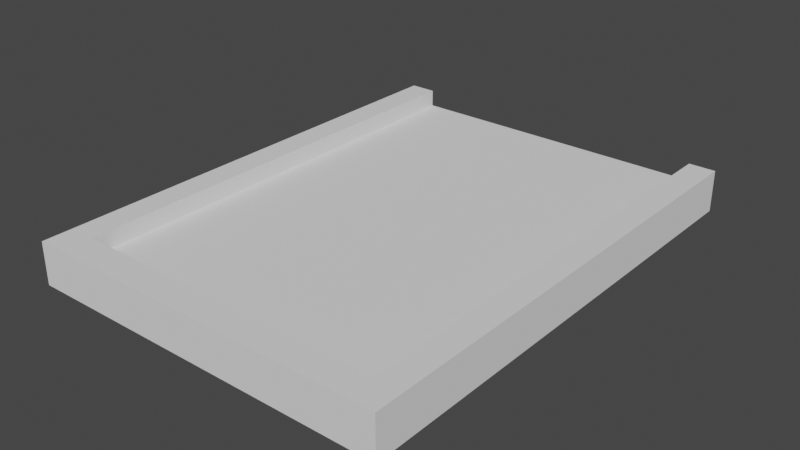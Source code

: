 # Source: board.blend  (saved by Blender 2.83.19; exported with 4.5.12 LTS)
import bpy
from mathutils import Matrix  # noqa: F401  (used for matrix-valued properties, if any)

bpy.ops.wm.read_factory_settings(use_empty=True)
scene = bpy.context.scene
scene.name = 'Scene'

# ---- collections
col_collection = bpy.data.collections.new('Collection'); scene.collection.children.link(col_collection)

# ---- world
world_world = bpy.data.worlds.new('World'); scene.world = world_world
world_world.use_nodes = True; world_world.node_tree.nodes.clear()
_N = world_world.node_tree.nodes; _L = world_world.node_tree.links
n0 = _N.new('ShaderNodeOutputWorld'); n0.name = 'World Output'; n0.location = (300, 300)
n1 = _N.new('ShaderNodeBackground'); n1.name = 'Background'; n1.location = (10, 300)
n1.inputs[0].default_value = (0.05088, 0.05088, 0.05088, 1.0)
_L.new(n1.outputs[0], n0.inputs[0])
n0.is_active_output = True
world_world.color = (0.05088, 0.05088, 0.05088)
world_world.use_sun_shadow = False
world_world.sun_shadow_jitter_overblur = 0.0

# ---- meshes
me_plane = bpy.data.meshes.new('Plane')
me_plane.from_pydata([(-29.95, -40.0, -0.00138), (29.95, -40.0, -0.00138), (-29.95, 40.0, -0.00138), (29.95, 40.0, -0.00138), (-29.95, 40.0, -4.029), (-29.95, -40.0, -4.029), (29.95, -40.0, -4.029), (29.95, 40.0, -4.029), (-25.56, -40.0, -0.00138), (25.56, -40.0, -0.00138), (25.56, 40.0, -0.00138), (-25.56, 40.0, -0.00138), (-25.56, -40.0, -4.029), (25.56, -40.0, -4.029), (25.56, 40.0, -4.029), (-25.56, 40.0, -4.029), (-29.95, -35.06, -0.00138), (29.95, -35.06, -0.00138), (-29.95, -35.06, -4.029), (29.95, -35.06, -4.029), (-25.56, -35.06, -4.029), (25.56, -35.06, -4.029), (-25.56, -35.06, -0.00138), (25.56, -35.06, -0.00138), (-29.95, -35.06, 2.818), (-29.95, -40.0, 2.818), (25.56, -40.0, 2.818), (29.95, -40.0, 2.818), (29.95, -35.06, 2.818), (29.95, 40.0, 2.818), (-25.56, 40.0, 2.818), (-29.95, 40.0, 2.818), (-25.56, -40.0, 2.818), (25.56, 40.0, 2.818), (-25.56, -35.06, 2.818), (25.56, -35.06, 2.818)], [], [(16, 0, 25, 24), (21, 14, 7, 19), (10, 3, 7, 14), (8, 0, 5, 12), (17, 1, 6, 19), (16, 2, 4, 18), (1, 9, 13, 6), (9, 8, 12, 13), (2, 11, 15, 4), (11, 10, 14, 15), (18, 4, 15, 20), (20, 15, 14, 21), (10, 23, 35, 33), (22, 23, 10, 11), (11, 2, 31, 30), (8, 9, 26, 32), (12, 20, 21, 13), (5, 18, 20, 12), (0, 16, 18, 5), (3, 17, 19, 7), (13, 21, 19, 6), (22, 11, 30, 34), (35, 28, 29, 33), (24, 34, 30, 31), (32, 26, 35, 34), (25, 32, 34, 24), (26, 27, 28, 35), (3, 10, 33, 29), (2, 16, 24, 31), (9, 1, 27, 26), (1, 17, 28, 27), (0, 8, 32, 25), (23, 22, 34, 35), (17, 3, 29, 28)])
_uv = me_plane.uv_layers.new(name='UVMap')
_uv.uv.foreach_set('vector', [0.0, 0.06172, 0.0, 0.0, 0.0, 0.0, 0.0, 0.06172, 0.6667, 0.06172, 0.6667, 1.0, 1.0, 1.0, 1.0, 0.06172, 0.6667, 1.0, 1.0, 1.0, 1.0, 1.0, 0.6667, 1.0, 0.3333, 0.0, 0.0, 0.0, 0.0, 0.0, 0.3333, 0.0, 1.0, 0.06172, 1.0, 0.0, 1.0, 0.0, 1.0, 0.06172, 0.0, 0.06172, 0.0, 1.0, 0.0, 1.0, 0.0, 0.06172, 1.0, 0.0, 0.6667, 0.0, 0.6667, 0.0, 1.0, 0.0, 0.6667, 0.0, 0.3333, 0.0, 0.3333, 0.0, 0.6667, 0.0, 0.0, 1.0, 0.3333, 1.0, 0.3333, 1.0, 0.0, 1.0, 0.3333, 1.0, 0.6667, 1.0, 0.6667, 1.0, 0.3333, 1.0, 0.0, 0.06172, 0.0, 1.0, 0.3333, 1.0, 0.3333, 0.06172, 0.3333, 0.06172, 0.3333, 1.0, 0.6667, 1.0, 0.6667, 0.06172, 0.6667, 1.0, 0.6667, 0.06172, 0.6667, 0.06172, 0.6667, 1.0, 0.3333, 0.06172, 0.6667, 0.06172, 0.6667, 1.0, 0.3333, 1.0, 0.3333, 1.0, 0.0, 1.0, 0.0, 1.0, 0.3333, 1.0, 0.3333, 0.0, 0.6667, 0.0, 0.6667, 0.0, 0.3333, 0.0, 0.3333, 0.0, 0.3333, 0.06172, 0.6667, 0.06172, 0.6667, 0.0, 0.0, 0.0, 0.0, 0.06172, 0.3333, 0.06172, 0.3333, 0.0, 0.0, 0.0, 0.0, 0.06172, 0.0, 0.06172, 0.0, 0.0, 1.0, 1.0, 1.0, 0.06172, 1.0, 0.06172, 1.0, 1.0, 0.6667, 0.0, 0.6667, 0.06172, 1.0, 0.06172, 1.0, 0.0, 0.3333, 0.06172, 0.3333, 1.0, 0.3333, 1.0, 0.3333, 0.06172, 0.6667, 0.06172, 1.0, 0.06172, 1.0, 1.0, 0.6667, 1.0, 0.0, 0.06172, 0.3333, 0.06172, 0.3333, 1.0, 0.0, 1.0, 0.3333, 0.0, 0.6667, 0.0, 0.6667, 0.06172, 0.3333, 0.06172, 0.0, 0.0, 0.3333, 0.0, 0.3333, 0.06172, 0.0, 0.06172, 0.6667, 0.0, 1.0, 0.0, 1.0, 0.06172, 0.6667, 0.06172, 1.0, 1.0, 0.6667, 1.0, 0.6667, 1.0, 1.0, 1.0, 0.0, 1.0, 0.0, 0.06172, 0.0, 0.06172, 0.0, 1.0, 0.6667, 0.0, 1.0, 0.0, 1.0, 0.0, 0.6667, 0.0, 1.0, 0.0, 1.0, 0.06172, 1.0, 0.06172, 1.0, 0.0, 0.0, 0.0, 0.3333, 0.0, 0.3333, 0.0, 0.0, 0.0, 0.6667, 0.06172, 0.3333, 0.06172, 0.3333, 0.06172, 0.6667, 0.06172, 1.0, 0.06172, 1.0, 1.0, 1.0, 1.0, 1.0, 0.06172])
me_plane.use_remesh_fix_poles = True
me_plane.use_remesh_preserve_attributes = False
me_plane.use_mirror_vertex_groups = False
me_plane.update()

# ---- objects
ob_plane = bpy.data.objects.new('Plane', me_plane)

# ---- transforms, parenting, visibility, modifiers, constraints
ob_plane.location = (0.0, 0.0, 0.0)
ob_plane.lineart.crease_threshold = 0.0

# ---- collection membership
col_collection.objects.link(ob_plane)

# ---- scene / render settings (as saved in the file)
scene.frame_start = 1; scene.frame_end = 250; scene.frame_set(1)
scene.render.engine = 'BLENDER_EEVEE_NEXT'
scene.cycles.use_denoising = False
scene.cycles.samples = 128
scene.cycles.sampling_pattern = 'TABULATED_SOBOL'
scene.cycles.use_adaptive_sampling = False
scene.cycles.use_light_tree = False
scene.view_settings.view_transform = 'Filmic'
bpy.context.view_layer.update()

# ---- added for rendering (the .blend has no active camera and no usable light): camera, sun
cam_auto = bpy.data.cameras.new('AutoCamera')
cam_auto.lens = 50.0
cam_auto.sensor_width = 36.0
cam_auto.clip_end = 1626.71
ob_auto_camera = bpy.data.objects.new('AutoCamera', cam_auto)
scene.collection.objects.link(ob_auto_camera)
ob_auto_camera.location = (92.6905, -111.229, 73.5468)
ob_auto_camera.rotation_euler = (1.09748, -7.21219e-08, 0.694738)
scene.camera = ob_auto_camera
light_auto_sun = bpy.data.lights.new('AutoSun', 'SUN')
light_auto_sun.energy = 3.0
light_auto_sun.angle = 0.0523599
ob_auto_sun = bpy.data.objects.new('AutoSun', light_auto_sun)
scene.collection.objects.link(ob_auto_sun)
ob_auto_sun.rotation_euler = (0.872665, 0.174533, 0.523599)
bpy.context.view_layer.update()
